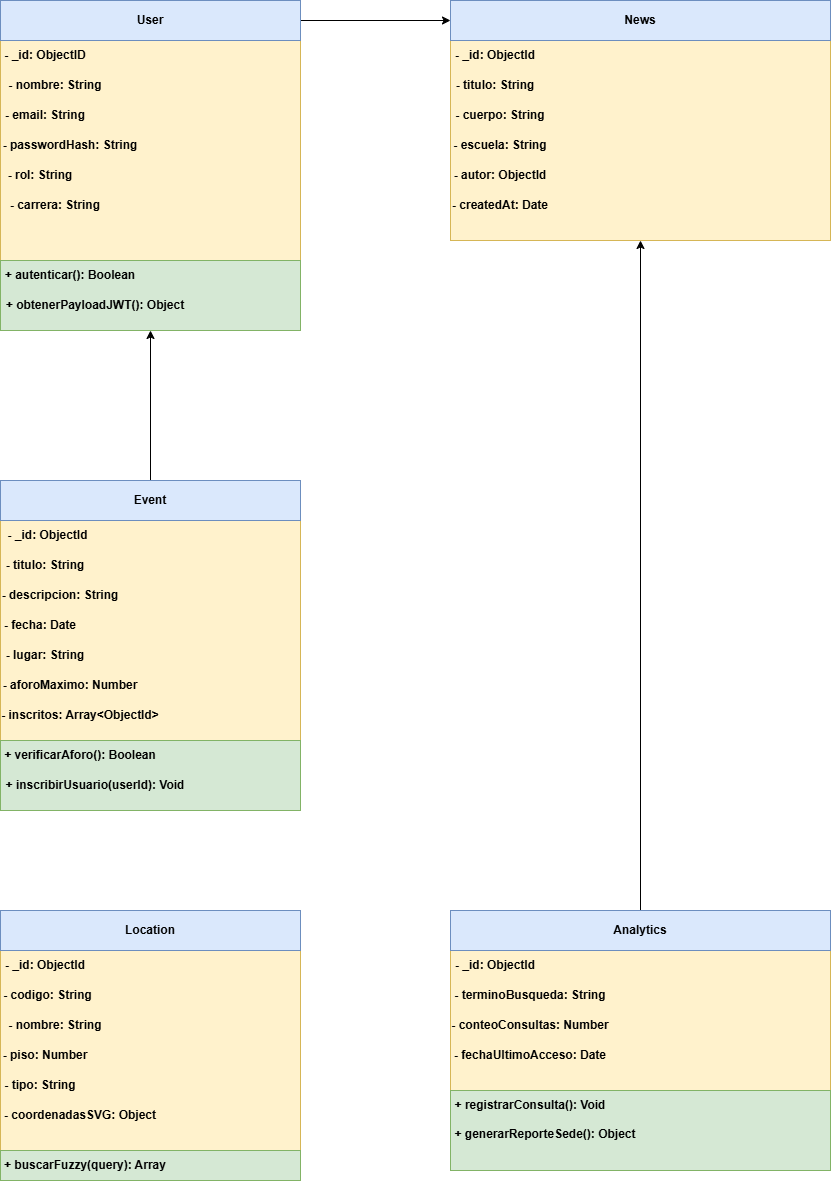

The diagram above was exported from draw.io. Its source (the exported page's mxGraphModel, read from the mxfile embedded in the PNG):
<mxGraphModel dx="2185" dy="1200" grid="1" gridSize="10" guides="1" tooltips="1" connect="1" arrows="1" fold="1" page="1" pageScale="1" pageWidth="827" pageHeight="1169" math="0" shadow="0">
  <root>
    <mxCell id="0" />
    <mxCell id="1" parent="0" />
    <mxCell id="stmMcJiGYHHQC2tCcf1_-2" parent="1" style="rounded=0;whiteSpace=wrap;html=1;fillColor=#fff2cc;strokeColor=#d6b656;" value="" vertex="1">
      <mxGeometry height="330" width="300" x="70" y="50" as="geometry" />
    </mxCell>
    <mxCell id="stmMcJiGYHHQC2tCcf1_-53" edge="1" parent="1" source="stmMcJiGYHHQC2tCcf1_-3" style="edgeStyle=orthogonalEdgeStyle;rounded=0;orthogonalLoop=1;jettySize=auto;html=1;exitX=1;exitY=0.5;exitDx=0;exitDy=0;" target="stmMcJiGYHHQC2tCcf1_-14">
      <mxGeometry relative="1" as="geometry" />
    </mxCell>
    <mxCell id="stmMcJiGYHHQC2tCcf1_-3" parent="1" style="rounded=0;whiteSpace=wrap;html=1;fillColor=#dae8fc;strokeColor=#6c8ebf;" value="&lt;b&gt;User&lt;/b&gt;" vertex="1">
      <mxGeometry height="40" width="300" x="70" y="50" as="geometry" />
    </mxCell>
    <mxCell id="stmMcJiGYHHQC2tCcf1_-4" parent="1" style="rounded=0;whiteSpace=wrap;html=1;fillColor=#d5e8d4;strokeColor=#82b366;" value="" vertex="1">
      <mxGeometry height="70" width="300" x="70" y="310" as="geometry" />
    </mxCell>
    <mxCell id="stmMcJiGYHHQC2tCcf1_-5" parent="1" style="text;html=1;whiteSpace=wrap;strokeColor=none;fillColor=none;align=center;verticalAlign=middle;rounded=0;" value="&lt;b&gt;- _id: ObjectID&lt;/b&gt;" vertex="1">
      <mxGeometry height="30" width="90" x="70" y="90" as="geometry" />
    </mxCell>
    <mxCell id="stmMcJiGYHHQC2tCcf1_-6" parent="1" style="text;html=1;whiteSpace=wrap;strokeColor=none;fillColor=none;align=center;verticalAlign=middle;rounded=0;" value="&lt;b&gt;- nombre: String&lt;/b&gt;" vertex="1">
      <mxGeometry height="30" width="110" x="70" y="120" as="geometry" />
    </mxCell>
    <mxCell id="stmMcJiGYHHQC2tCcf1_-7" parent="1" style="text;html=1;whiteSpace=wrap;strokeColor=none;fillColor=none;align=center;verticalAlign=middle;rounded=0;" value="&lt;b&gt;- email: String&lt;/b&gt;" vertex="1">
      <mxGeometry height="30" width="90" x="70" y="150" as="geometry" />
    </mxCell>
    <mxCell id="stmMcJiGYHHQC2tCcf1_-8" parent="1" style="text;html=1;whiteSpace=wrap;strokeColor=none;fillColor=none;align=center;verticalAlign=middle;rounded=0;" value="&lt;b&gt;- passwordHash: String&lt;/b&gt;" vertex="1">
      <mxGeometry height="30" width="140" x="70" y="180" as="geometry" />
    </mxCell>
    <mxCell id="stmMcJiGYHHQC2tCcf1_-9" parent="1" style="text;html=1;whiteSpace=wrap;strokeColor=none;fillColor=none;align=center;verticalAlign=middle;rounded=0;" value="&lt;b&gt;- rol: String&lt;/b&gt;" vertex="1">
      <mxGeometry height="30" width="80" x="70" y="210" as="geometry" />
    </mxCell>
    <mxCell id="stmMcJiGYHHQC2tCcf1_-10" parent="1" style="text;html=1;whiteSpace=wrap;strokeColor=none;fillColor=none;align=center;verticalAlign=middle;rounded=0;" value="&lt;b&gt;- carrera: String&lt;/b&gt;" vertex="1">
      <mxGeometry height="30" width="110" x="70" y="240" as="geometry" />
    </mxCell>
    <mxCell id="stmMcJiGYHHQC2tCcf1_-11" parent="1" style="text;html=1;whiteSpace=wrap;strokeColor=none;fillColor=none;align=center;verticalAlign=middle;rounded=0;" value="&lt;b&gt;+ autenticar(): Boolean&lt;/b&gt;" vertex="1">
      <mxGeometry height="30" width="140" x="70" y="310" as="geometry" />
    </mxCell>
    <mxCell id="stmMcJiGYHHQC2tCcf1_-12" parent="1" style="text;html=1;whiteSpace=wrap;strokeColor=none;fillColor=none;align=center;verticalAlign=middle;rounded=0;" value="&lt;b&gt;+ obtenerPayloadJWT(): Object&lt;/b&gt;" vertex="1">
      <mxGeometry height="30" width="190" x="70" y="340" as="geometry" />
    </mxCell>
    <mxCell id="stmMcJiGYHHQC2tCcf1_-13" parent="1" style="rounded=0;whiteSpace=wrap;html=1;fillColor=#fff2cc;strokeColor=#d6b656;" value="" vertex="1">
      <mxGeometry height="240" width="380" x="520" y="50" as="geometry" />
    </mxCell>
    <mxCell id="stmMcJiGYHHQC2tCcf1_-14" parent="1" style="rounded=0;whiteSpace=wrap;html=1;fillColor=#dae8fc;strokeColor=#6c8ebf;" value="&lt;b&gt;News&lt;/b&gt;" vertex="1">
      <mxGeometry height="40" width="380" x="520" y="50" as="geometry" />
    </mxCell>
    <mxCell id="stmMcJiGYHHQC2tCcf1_-15" parent="1" style="text;html=1;whiteSpace=wrap;strokeColor=none;fillColor=none;align=center;verticalAlign=middle;rounded=0;" value="&lt;b&gt;- _id: ObjectId  &lt;/b&gt;" vertex="1">
      <mxGeometry height="30" width="90" x="520" y="90" as="geometry" />
    </mxCell>
    <mxCell id="stmMcJiGYHHQC2tCcf1_-16" parent="1" style="text;html=1;whiteSpace=wrap;strokeColor=none;fillColor=none;align=center;verticalAlign=middle;rounded=0;" value="&lt;b&gt;- titulo: String&lt;/b&gt;" vertex="1">
      <mxGeometry height="30" width="90" x="520" y="120" as="geometry" />
    </mxCell>
    <mxCell id="stmMcJiGYHHQC2tCcf1_-17" parent="1" style="text;html=1;whiteSpace=wrap;strokeColor=none;fillColor=none;align=center;verticalAlign=middle;rounded=0;" value="&lt;b&gt;- cuerpo: String&lt;/b&gt;" vertex="1">
      <mxGeometry height="30" width="100" x="520" y="150" as="geometry" />
    </mxCell>
    <mxCell id="stmMcJiGYHHQC2tCcf1_-18" parent="1" style="text;html=1;whiteSpace=wrap;strokeColor=none;fillColor=none;align=center;verticalAlign=middle;rounded=0;" value="&lt;b&gt;- escuela: String&lt;/b&gt;" vertex="1">
      <mxGeometry height="30" width="100" x="520" y="180" as="geometry" />
    </mxCell>
    <mxCell id="stmMcJiGYHHQC2tCcf1_-19" parent="1" style="text;html=1;whiteSpace=wrap;strokeColor=none;fillColor=none;align=center;verticalAlign=middle;rounded=0;" value="&lt;b&gt;- autor: ObjectId&lt;/b&gt;" vertex="1">
      <mxGeometry height="30" width="100" x="520" y="210" as="geometry" />
    </mxCell>
    <mxCell id="stmMcJiGYHHQC2tCcf1_-20" parent="1" style="text;html=1;whiteSpace=wrap;strokeColor=none;fillColor=none;align=center;verticalAlign=middle;rounded=0;" value="&lt;b&gt;- createdAt: Date&lt;/b&gt;" vertex="1">
      <mxGeometry height="30" width="100" x="520" y="240" as="geometry" />
    </mxCell>
    <mxCell id="stmMcJiGYHHQC2tCcf1_-21" parent="1" style="rounded=0;whiteSpace=wrap;html=1;fillColor=#fff2cc;strokeColor=#d6b656;" value="" vertex="1">
      <mxGeometry height="330" width="300" x="70" y="530" as="geometry" />
    </mxCell>
    <mxCell id="stmMcJiGYHHQC2tCcf1_-54" edge="1" parent="1" source="stmMcJiGYHHQC2tCcf1_-22" style="edgeStyle=orthogonalEdgeStyle;rounded=0;orthogonalLoop=1;jettySize=auto;html=1;exitX=0.5;exitY=0;exitDx=0;exitDy=0;entryX=0.5;entryY=1;entryDx=0;entryDy=0;" target="stmMcJiGYHHQC2tCcf1_-4">
      <mxGeometry relative="1" as="geometry" />
    </mxCell>
    <mxCell id="stmMcJiGYHHQC2tCcf1_-22" parent="1" style="rounded=0;whiteSpace=wrap;html=1;fillColor=#dae8fc;strokeColor=#6c8ebf;" value="&lt;b&gt;Event&lt;/b&gt;" vertex="1">
      <mxGeometry height="40" width="300" x="70" y="530" as="geometry" />
    </mxCell>
    <mxCell id="stmMcJiGYHHQC2tCcf1_-23" parent="1" style="text;html=1;whiteSpace=wrap;strokeColor=none;fillColor=none;align=center;verticalAlign=middle;rounded=0;" value="&lt;b&gt;- _id: ObjectId&lt;/b&gt;" vertex="1">
      <mxGeometry height="30" width="95" x="70" y="570" as="geometry" />
    </mxCell>
    <mxCell id="stmMcJiGYHHQC2tCcf1_-24" parent="1" style="text;html=1;whiteSpace=wrap;strokeColor=none;fillColor=none;align=center;verticalAlign=middle;rounded=0;" value="&lt;b&gt;- inscritos: Array&amp;lt;ObjectId&amp;gt;&lt;/b&gt;" vertex="1">
      <mxGeometry height="30" width="160" x="70" y="750" as="geometry" />
    </mxCell>
    <mxCell id="stmMcJiGYHHQC2tCcf1_-25" parent="1" style="text;html=1;whiteSpace=wrap;strokeColor=none;fillColor=none;align=center;verticalAlign=middle;rounded=0;" value="&lt;b&gt;- aforoMaximo: Number&lt;/b&gt;" vertex="1">
      <mxGeometry height="30" width="140" x="70" y="720" as="geometry" />
    </mxCell>
    <mxCell id="stmMcJiGYHHQC2tCcf1_-26" parent="1" style="text;html=1;whiteSpace=wrap;strokeColor=none;fillColor=none;align=center;verticalAlign=middle;rounded=0;" value="&lt;b&gt;- lugar: String&lt;/b&gt;" vertex="1">
      <mxGeometry height="30" width="90" x="70" y="690" as="geometry" />
    </mxCell>
    <mxCell id="stmMcJiGYHHQC2tCcf1_-27" parent="1" style="text;html=1;whiteSpace=wrap;strokeColor=none;fillColor=none;align=center;verticalAlign=middle;rounded=0;" value="&lt;b&gt;- fecha: Date&lt;/b&gt;" vertex="1">
      <mxGeometry height="30" width="80" x="70" y="660" as="geometry" />
    </mxCell>
    <mxCell id="stmMcJiGYHHQC2tCcf1_-28" parent="1" style="text;html=1;whiteSpace=wrap;strokeColor=none;fillColor=none;align=center;verticalAlign=middle;rounded=0;" value="&lt;b&gt;- descripcion: String&lt;/b&gt;" vertex="1">
      <mxGeometry height="30" width="120" x="70" y="630" as="geometry" />
    </mxCell>
    <mxCell id="stmMcJiGYHHQC2tCcf1_-29" parent="1" style="text;html=1;whiteSpace=wrap;strokeColor=none;fillColor=none;align=center;verticalAlign=middle;rounded=0;" value="&lt;b&gt;- titulo: String&lt;/b&gt;" vertex="1">
      <mxGeometry height="30" width="90" x="70" y="600" as="geometry" />
    </mxCell>
    <mxCell id="stmMcJiGYHHQC2tCcf1_-30" parent="1" style="rounded=0;whiteSpace=wrap;html=1;fillColor=#d5e8d4;strokeColor=#82b366;" value="" vertex="1">
      <mxGeometry height="70" width="300" x="70" y="790" as="geometry" />
    </mxCell>
    <mxCell id="stmMcJiGYHHQC2tCcf1_-31" parent="1" style="text;html=1;whiteSpace=wrap;strokeColor=none;fillColor=none;align=center;verticalAlign=middle;rounded=0;" value="&lt;b&gt;+ verificarAforo(): Boolean&lt;/b&gt;" vertex="1">
      <mxGeometry height="30" width="160" x="70" y="790" as="geometry" />
    </mxCell>
    <mxCell id="stmMcJiGYHHQC2tCcf1_-32" parent="1" style="text;html=1;whiteSpace=wrap;strokeColor=none;fillColor=none;align=center;verticalAlign=middle;rounded=0;" value="&lt;b&gt;+ inscribirUsuario(userId): Void&lt;/b&gt;" vertex="1">
      <mxGeometry height="30" width="190" x="70" y="820" as="geometry" />
    </mxCell>
    <mxCell id="stmMcJiGYHHQC2tCcf1_-33" parent="1" style="rounded=0;whiteSpace=wrap;html=1;fillColor=#fff2cc;strokeColor=#d6b656;" value="" vertex="1">
      <mxGeometry height="270" width="300" x="70" y="960" as="geometry" />
    </mxCell>
    <mxCell id="stmMcJiGYHHQC2tCcf1_-34" parent="1" style="rounded=0;whiteSpace=wrap;html=1;fillColor=#dae8fc;strokeColor=#6c8ebf;" value="&lt;b&gt;Location&lt;/b&gt;" vertex="1">
      <mxGeometry height="40" width="300" x="70" y="960" as="geometry" />
    </mxCell>
    <mxCell id="stmMcJiGYHHQC2tCcf1_-35" parent="1" style="text;html=1;whiteSpace=wrap;strokeColor=none;fillColor=none;align=center;verticalAlign=middle;rounded=0;" value="&lt;b&gt;- _id: ObjectId&lt;/b&gt;" vertex="1">
      <mxGeometry height="30" width="90" x="70" y="1000" as="geometry" />
    </mxCell>
    <mxCell id="stmMcJiGYHHQC2tCcf1_-36" parent="1" style="text;html=1;whiteSpace=wrap;strokeColor=none;fillColor=none;align=center;verticalAlign=middle;rounded=0;" value="&lt;b&gt;- codigo: String&lt;/b&gt;" vertex="1">
      <mxGeometry height="30" width="95" x="70" y="1030" as="geometry" />
    </mxCell>
    <mxCell id="stmMcJiGYHHQC2tCcf1_-37" parent="1" style="text;html=1;whiteSpace=wrap;strokeColor=none;fillColor=none;align=center;verticalAlign=middle;rounded=0;" value="&lt;b&gt;- nombre: String&lt;/b&gt;" vertex="1">
      <mxGeometry height="30" width="110" x="70" y="1060" as="geometry" />
    </mxCell>
    <mxCell id="stmMcJiGYHHQC2tCcf1_-38" parent="1" style="text;html=1;whiteSpace=wrap;strokeColor=none;fillColor=none;align=center;verticalAlign=middle;rounded=0;" value="&lt;b&gt;- piso: Number&lt;/b&gt;" vertex="1">
      <mxGeometry height="30" width="90" x="70" y="1090" as="geometry" />
    </mxCell>
    <mxCell id="stmMcJiGYHHQC2tCcf1_-39" parent="1" style="text;html=1;whiteSpace=wrap;strokeColor=none;fillColor=none;align=center;verticalAlign=middle;rounded=0;" value="&lt;b&gt;- tipo: String&lt;/b&gt;" vertex="1">
      <mxGeometry height="30" width="80" x="70" y="1120" as="geometry" />
    </mxCell>
    <mxCell id="stmMcJiGYHHQC2tCcf1_-40" parent="1" style="text;html=1;whiteSpace=wrap;strokeColor=none;fillColor=none;align=center;verticalAlign=middle;rounded=0;" value="&lt;b&gt;- coordenadasSVG: Object&lt;/b&gt;" vertex="1">
      <mxGeometry height="30" width="160" x="70" y="1150" as="geometry" />
    </mxCell>
    <mxCell id="stmMcJiGYHHQC2tCcf1_-41" parent="1" style="rounded=0;whiteSpace=wrap;html=1;fillColor=#d5e8d4;strokeColor=#82b366;" value="" vertex="1">
      <mxGeometry height="30" width="300" x="70" y="1200" as="geometry" />
    </mxCell>
    <mxCell id="stmMcJiGYHHQC2tCcf1_-42" parent="1" style="text;html=1;whiteSpace=wrap;strokeColor=none;fillColor=none;align=center;verticalAlign=middle;rounded=0;" value="&lt;b&gt;+ buscarFuzzy(query): Array&lt;/b&gt;" vertex="1">
      <mxGeometry height="30" width="170" x="70" y="1200" as="geometry" />
    </mxCell>
    <mxCell id="stmMcJiGYHHQC2tCcf1_-43" parent="1" style="rounded=0;whiteSpace=wrap;html=1;fillColor=#fff2cc;strokeColor=#d6b656;" value="" vertex="1">
      <mxGeometry height="260" width="380" x="520" y="960" as="geometry" />
    </mxCell>
    <mxCell id="stmMcJiGYHHQC2tCcf1_-52" edge="1" parent="1" source="stmMcJiGYHHQC2tCcf1_-44" style="edgeStyle=orthogonalEdgeStyle;rounded=0;orthogonalLoop=1;jettySize=auto;html=1;exitX=0.5;exitY=0;exitDx=0;exitDy=0;entryX=0.5;entryY=1;entryDx=0;entryDy=0;" target="stmMcJiGYHHQC2tCcf1_-13">
      <mxGeometry relative="1" as="geometry" />
    </mxCell>
    <mxCell id="stmMcJiGYHHQC2tCcf1_-44" parent="1" style="rounded=0;whiteSpace=wrap;html=1;fillColor=#dae8fc;strokeColor=#6c8ebf;" value="&lt;b&gt;Analytics&lt;/b&gt;" vertex="1">
      <mxGeometry height="40" width="380" x="520" y="960" as="geometry" />
    </mxCell>
    <mxCell id="stmMcJiGYHHQC2tCcf1_-45" parent="1" style="text;html=1;whiteSpace=wrap;strokeColor=none;fillColor=none;align=center;verticalAlign=middle;rounded=0;" value="&lt;b&gt;- _id: ObjectId&lt;/b&gt;" vertex="1">
      <mxGeometry height="30" width="90" x="520" y="1000" as="geometry" />
    </mxCell>
    <mxCell id="stmMcJiGYHHQC2tCcf1_-46" parent="1" style="text;html=1;whiteSpace=wrap;strokeColor=none;fillColor=none;align=center;verticalAlign=middle;rounded=0;" value="&lt;b&gt;- terminoBusqueda: String&lt;/b&gt;" vertex="1">
      <mxGeometry height="30" width="160" x="520" y="1030" as="geometry" />
    </mxCell>
    <mxCell id="stmMcJiGYHHQC2tCcf1_-47" parent="1" style="text;html=1;whiteSpace=wrap;strokeColor=none;fillColor=none;align=center;verticalAlign=middle;rounded=0;" value="&lt;b&gt;- conteoConsultas: Number&lt;/b&gt;" vertex="1">
      <mxGeometry height="30" width="160" x="520" y="1060" as="geometry" />
    </mxCell>
    <mxCell id="stmMcJiGYHHQC2tCcf1_-48" parent="1" style="text;html=1;whiteSpace=wrap;strokeColor=none;fillColor=none;align=center;verticalAlign=middle;rounded=0;" value="&lt;b&gt;- fechaUltimoAcceso: Date&lt;/b&gt;" vertex="1">
      <mxGeometry height="30" width="160" x="520" y="1090" as="geometry" />
    </mxCell>
    <mxCell id="stmMcJiGYHHQC2tCcf1_-49" parent="1" style="rounded=0;whiteSpace=wrap;html=1;fillColor=#d5e8d4;strokeColor=#82b366;" value="" vertex="1">
      <mxGeometry height="80" width="380" x="520" y="1140" as="geometry" />
    </mxCell>
    <mxCell id="stmMcJiGYHHQC2tCcf1_-50" parent="1" style="text;html=1;whiteSpace=wrap;strokeColor=none;fillColor=none;align=center;verticalAlign=middle;rounded=0;" value="&lt;b&gt;+ registrarConsulta(): Void&lt;/b&gt;" vertex="1">
      <mxGeometry height="30" width="160" x="520" y="1140" as="geometry" />
    </mxCell>
    <mxCell id="stmMcJiGYHHQC2tCcf1_-51" parent="1" style="text;html=1;whiteSpace=wrap;strokeColor=none;fillColor=none;align=center;verticalAlign=middle;rounded=0;" value="&lt;b&gt;+ generarReporteSede(): Object&lt;/b&gt;" vertex="1">
      <mxGeometry height="30" width="190" x="520" y="1169" as="geometry" />
    </mxCell>
  </root>
</mxGraphModel>